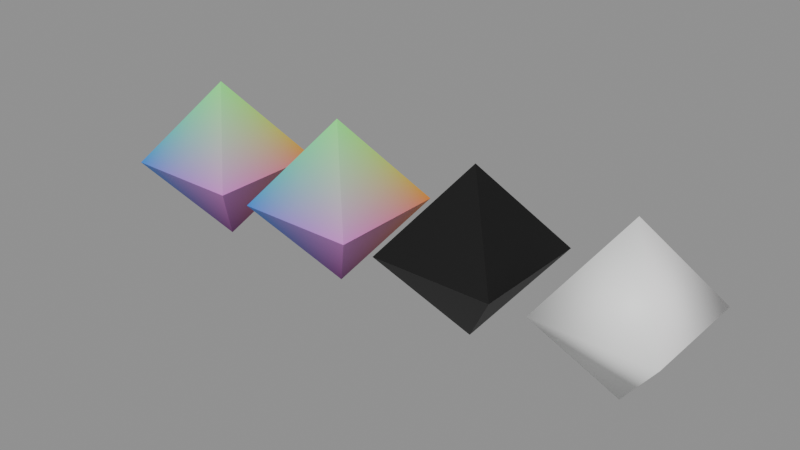 # Source: zeometry-polyhedra-octahedron.blend  (saved by Blender 5.2.44; exported with 4.5.12 LTS)
import bpy
from mathutils import Matrix  # noqa: F401  (used for matrix-valued properties, if any)

bpy.ops.wm.read_factory_settings(use_empty=True)
scene = bpy.context.scene
scene.name = 'zeometry-polyhedra-octahedron'

# ---- collections
col_octahedron = bpy.data.collections.new('Octahedron'); scene.collection.children.link(col_octahedron)

# ---- materials (node trees are filled in below, after node groups)
mat_mat_collapsesolidpolygon_167 = bpy.data.materials.new('Mat_CollapseSolidPolygon.167')
mat_mat_collapsesolidpolygon_210 = bpy.data.materials.new('Mat_CollapseSolidPolygon.210')
mat_mat_collapsesolidpolygon_216 = bpy.data.materials.new('Mat_CollapseSolidPolygon.216')
mat_mat_collapsesolidpolygon_221 = bpy.data.materials.new('Mat_CollapseSolidPolygon.221')

# ---- material node trees
mat_mat_collapsesolidpolygon_167.use_nodes = True; mat_mat_collapsesolidpolygon_167.node_tree.nodes.clear()
_N = mat_mat_collapsesolidpolygon_167.node_tree.nodes; _L = mat_mat_collapsesolidpolygon_167.node_tree.links
n0 = _N.new('ShaderNodeBsdfPrincipled'); n0.name = 'Principled BSDF'; n0.location = (10, 300)
n0.inputs[2].default_value = 0.5528
n0.inputs[10].default_value = 0.005
n1 = _N.new('ShaderNodeOutputMaterial'); n1.name = 'Material Output'; n1.location = (300, 300)
n2 = _N.new('ShaderNodeVertexColor'); n2.name = 'Color Attribute'; n2.location = (-450, -30)
_L.new(n0.outputs[0], n1.inputs[0])
_L.new(n2.outputs[0], n0.inputs[0])
n1.is_active_output = True
mat_mat_collapsesolidpolygon_210.use_nodes = True; mat_mat_collapsesolidpolygon_210.node_tree.nodes.clear()
_N = mat_mat_collapsesolidpolygon_210.node_tree.nodes; _L = mat_mat_collapsesolidpolygon_210.node_tree.links
n0 = _N.new('ShaderNodeBsdfPrincipled'); n0.name = 'Principled BSDF'; n0.location = (10, 300)
n0.inputs[2].default_value = 0.5528
n0.inputs[10].default_value = 0.005
n1 = _N.new('ShaderNodeOutputMaterial'); n1.name = 'Material Output'; n1.location = (300, 300)
n2 = _N.new('ShaderNodeVertexColor'); n2.name = 'Color Attribute'; n2.location = (-450, -30)
_L.new(n0.outputs[0], n1.inputs[0])
_L.new(n2.outputs[0], n0.inputs[0])
n1.is_active_output = True
mat_mat_collapsesolidpolygon_216.use_nodes = True; mat_mat_collapsesolidpolygon_216.node_tree.nodes.clear()
_N = mat_mat_collapsesolidpolygon_216.node_tree.nodes; _L = mat_mat_collapsesolidpolygon_216.node_tree.links
n0 = _N.new('ShaderNodeBsdfPrincipled'); n0.name = 'Principled BSDF'; n0.location = (10, 300)
n0.inputs[2].default_value = 0.5528
n0.inputs[10].default_value = 0.005
n1 = _N.new('ShaderNodeOutputMaterial'); n1.name = 'Material Output'; n1.location = (300, 300)
n2 = _N.new('ShaderNodeVertexColor'); n2.name = 'Color Attribute'; n2.location = (-450, -30)
_L.new(n0.outputs[0], n1.inputs[0])
_L.new(n2.outputs[0], n0.inputs[0])
n1.is_active_output = True
mat_mat_collapsesolidpolygon_221.use_nodes = True; mat_mat_collapsesolidpolygon_221.node_tree.nodes.clear()
_N = mat_mat_collapsesolidpolygon_221.node_tree.nodes; _L = mat_mat_collapsesolidpolygon_221.node_tree.links
n0 = _N.new('ShaderNodeBsdfPrincipled'); n0.name = 'Principled BSDF'; n0.location = (10, 300)
n0.inputs[2].default_value = 0.5528
n0.inputs[10].default_value = 0.005
n1 = _N.new('ShaderNodeOutputMaterial'); n1.name = 'Material Output'; n1.location = (300, 300)
n2 = _N.new('ShaderNodeVertexColor'); n2.name = 'Color Attribute'; n2.location = (-450, -30)
_L.new(n0.outputs[0], n1.inputs[0])
_L.new(n2.outputs[0], n0.inputs[0])
n1.is_active_output = True

# ---- meshes
me_mesh_001 = bpy.data.meshes.new('Mesh.001')
me_mesh_001.from_pydata([(4.598e-09, 3.919e-08, 0.0), (4.598e-09, 3.919e-08, 0.0), (4.598e-09, 3.919e-08, 0.0), (4.598e-09, 3.919e-08, 0.0), (4.598e-09, -4.227e-08, 0.5), (4.598e-09, -4.227e-08, 0.5), (4.598e-09, -4.227e-08, 0.5), (4.598e-09, -4.227e-08, 0.5), (0.1818, 0.1818, 0.25), (0.1818, 0.1818, 0.25), (0.1818, 0.1818, 0.25), (0.1818, 0.1818, 0.25), (-0.1818, 0.1818, 0.25), (-0.1818, 0.1818, 0.25), (-0.1818, 0.1818, 0.25), (-0.1818, 0.1818, 0.25), (-0.1818, -0.1818, 0.25), (-0.1818, -0.1818, 0.25), (-0.1818, -0.1818, 0.25), (-0.1818, -0.1818, 0.25), (0.1818, -0.1818, 0.25), (0.1818, -0.1818, 0.25), (0.1818, -0.1818, 0.25), (0.1818, -0.1818, 0.25)], [], [(19, 21, 5), (6, 9, 15), (23, 11, 7), (13, 17, 4), (14, 8, 2), (0, 16, 12), (1, 20, 18), (3, 10, 22)])
me_mesh_001.polygons.foreach_set('use_smooth', [0, 0, 1, 0, 0, 0, 0, 1])
_uv = me_mesh_001.uv_layers.new(name='UVMap')
_uv.uv.foreach_set('vector', [0.4834, 0.4834, 0.5166, 0.4834, 0.5, 0.5, 0.5, 0.5, 0.5166, 0.5166, 0.4834, 0.5166, 0.5166, 0.4834, 0.5166, 0.5166, 0.5, 0.5, 0.4834, 0.5166, 0.4834, 0.4834, 0.5, 0.5, 0.4834, 0.5166, 0.5166, 0.5166, 0.5, 0.5, 0.5, 0.5, 0.4834, 0.4834, 0.4834, 0.5166, 0.5, 0.5, 0.5166, 0.4834, 0.4834, 0.4834, 0.5, 0.5, 0.5166, 0.5166, 0.5166, 0.4834])
_ca = me_mesh_001.color_attributes.new('Color', 'BYTE_COLOR', 'CORNER')
_ca.data.foreach_set('color', [0.0185, 0.2159, 0.7011, 1.0, 0.7011, 0.2159, 0.7011, 1.0, 0.2159, 1.0, 0.2159, 1.0, 0.2159, 1.0, 0.2159, 1.0, 0.7011, 0.2159, 0.0185, 1.0, 0.0185, 0.2159, 0.0185, 1.0, 0.7011, 0.2159, 0.7011, 1.0, 0.7011, 0.2159, 0.0185, 1.0, 0.2159, 1.0, 0.2159, 1.0, 0.0185, 0.2159, 0.0185, 1.0, 0.0185, 0.2159, 0.7011, 1.0, 0.2159, 1.0, 0.2159, 1.0, 0.0185, 0.2159, 0.0185, 1.0, 0.7011, 0.2159, 0.0185, 1.0, 0.2159, 0.0, 0.2159, 1.0, 0.2159, 0.0, 0.2159, 1.0, 0.0185, 0.2159, 0.7011, 1.0, 0.0185, 0.2159, 0.0185, 1.0, 0.2159, 0.0, 0.2159, 1.0, 0.7011, 0.2159, 0.7011, 1.0, 0.0185, 0.2159, 0.7011, 1.0, 0.2159, 0.0, 0.2159, 1.0, 0.7011, 0.2159, 0.0185, 1.0, 0.7011, 0.2159, 0.7011, 1.0])
me_mesh_001.materials.append(mat_mat_collapsesolidpolygon_167)
me_mesh_001.update()
me_mesh_001.normals_split_custom_set([tuple(v) for v in zip(*[iter([0.0, -0.8088, 0.588, 0.0, -0.8088, 0.588, 0.0, -0.8088, 0.588, 0.0, 0.8088, 0.588, 0.0, 0.8088, 0.588, 0.0, 0.8088, 0.588, 0.8088, -1.326e-07, 0.588, 0.8088, -1.326e-07, 0.588, 0.8088, -1.326e-07, 0.588, -0.8088, -1.326e-07, 0.588, -0.8088, -1.326e-07, 0.588, -0.8088, -1.326e-07, 0.588, 0.0, 0.8088, -0.588, 0.0, 0.8088, -0.588, 0.0, 0.8088, -0.588, -0.8088, 1.265e-07, -0.588, -0.8088, 1.265e-07, -0.588, -0.8088, 1.265e-07, -0.588, 0.0, -0.8088, -0.588, 0.0, -0.8088, -0.588, 0.0, -0.8088, -0.588, 0.8088, 1.265e-07, -0.588, 0.8088, 1.265e-07, -0.588, 0.8088, 1.265e-07, -0.588])] * 3)])
me_mesh_002 = bpy.data.meshes.new('Mesh.002')
me_mesh_002.from_pydata([(-7.916e-09, 1.59e-08, 0.0), (-7.916e-09, 1.59e-08, 0.0), (-7.916e-09, 1.59e-08, 0.0), (-7.916e-09, 1.59e-08, 0.0), (-7.916e-09, -6.556e-08, 0.5), (-7.916e-09, -6.556e-08, 0.5), (-7.916e-09, -6.556e-08, 0.5), (-7.916e-09, -6.556e-08, 0.5), (0.1818, 0.1818, 0.25), (0.1818, 0.1818, 0.25), (0.1818, 0.1818, 0.25), (0.1818, 0.1818, 0.25), (-0.1818, 0.1818, 0.25), (-0.1818, 0.1818, 0.25), (-0.1818, 0.1818, 0.25), (-0.1818, 0.1818, 0.25), (-0.1818, -0.1818, 0.25), (-0.1818, -0.1818, 0.25), (-0.1818, -0.1818, 0.25), (-0.1818, -0.1818, 0.25), (0.1818, -0.1818, 0.25), (0.1818, -0.1818, 0.25), (0.1818, -0.1818, 0.25), (0.1818, -0.1818, 0.25)], [], [(19, 21, 5), (6, 9, 15), (23, 11, 7), (12, 16, 4), (14, 8, 2), (0, 17, 13), (1, 20, 18), (3, 10, 22)])
me_mesh_002.polygons.foreach_set('use_smooth', [0, 0, 0, 0, 0, 1, 1, 1])
_uv = me_mesh_002.uv_layers.new(name='UVMap')
_uv.uv.foreach_set('vector', [0.4834, 0.4834, 0.5166, 0.4834, 0.5, 0.5, 0.5, 0.5, 0.5166, 0.5166, 0.4834, 0.5166, 0.5166, 0.4834, 0.5166, 0.5166, 0.5, 0.5, 0.4834, 0.5166, 0.4834, 0.4834, 0.5, 0.5, 0.4834, 0.5166, 0.5166, 0.5166, 0.5, 0.5, 0.5, 0.5, 0.4834, 0.4834, 0.4834, 0.5166, 0.5, 0.5, 0.5166, 0.4834, 0.4834, 0.4834, 0.5, 0.5, 0.5166, 0.5166, 0.5166, 0.4834])
_ca = me_mesh_002.color_attributes.new('Color', 'BYTE_COLOR', 'CORNER')
_ca.data.foreach_set('color', [0.0185, 0.2159, 0.7011, 1.0, 0.7011, 0.2159, 0.7011, 1.0, 0.2159, 1.0, 0.2159, 1.0, 0.2159, 1.0, 0.2159, 1.0, 0.7011, 0.2159, 0.0185, 1.0, 0.0185, 0.2159, 0.0185, 1.0, 0.7011, 0.2159, 0.7011, 1.0, 0.7011, 0.2159, 0.0185, 1.0, 0.2159, 1.0, 0.2159, 1.0, 0.0185, 0.2159, 0.0185, 1.0, 0.0185, 0.2159, 0.7011, 1.0, 0.2159, 1.0, 0.2159, 1.0, 0.0185, 0.2159, 0.0185, 1.0, 0.7011, 0.2159, 0.0185, 1.0, 0.2159, 0.0, 0.2159, 1.0, 0.2159, 0.0, 0.2159, 1.0, 0.0185, 0.2159, 0.7011, 1.0, 0.0185, 0.2159, 0.0185, 1.0, 0.2159, 0.0, 0.2159, 1.0, 0.7011, 0.2159, 0.7011, 1.0, 0.0185, 0.2159, 0.7011, 1.0, 0.2159, 0.0, 0.2159, 1.0, 0.7011, 0.2159, 0.0185, 1.0, 0.7011, 0.2159, 0.7011, 1.0])
me_mesh_002.materials.append(mat_mat_collapsesolidpolygon_210)
me_mesh_002.update()
me_mesh_002.normals_split_custom_set([tuple(v) for v in zip(*[iter([0.0, -0.8088, 0.588, 0.0, -0.8088, 0.588, 0.0, -0.8088, 0.588, 0.0, 0.8088, 0.588, 0.0, 0.8088, 0.588, 0.0, 0.8088, 0.588, 0.8088, -1.326e-07, 0.588, 0.8088, -1.326e-07, 0.588, 0.8088, -1.326e-07, 0.588, -0.8088, -1.326e-07, 0.588, -0.8088, -1.326e-07, 0.588, -0.8088, -1.326e-07, 0.588, 0.0, 0.8088, -0.588, 0.0, 0.8088, -0.588, 0.0, 0.8088, -0.588, -0.8088, 1.265e-07, -0.588, -0.8088, 1.265e-07, -0.588, -0.8088, 1.265e-07, -0.588, 0.0, -0.8088, -0.588, 0.0, -0.8088, -0.588, 0.0, -0.8088, -0.588, 0.8088, 1.265e-07, -0.588, 0.8088, 1.265e-07, -0.588, 0.8088, 1.265e-07, -0.588])] * 3)])
me_mesh_003 = bpy.data.meshes.new('Mesh.003')
me_mesh_003.from_pydata([(-8.906e-09, 3.659e-08, 0.0), (-8.906e-09, 3.659e-08, 0.0), (-8.906e-09, 3.659e-08, 0.0), (-8.906e-09, 3.659e-08, 0.0), (-8.906e-09, -4.487e-08, 0.5), (-8.906e-09, -4.487e-08, 0.5), (-8.906e-09, -4.487e-08, 0.5), (-8.906e-09, -4.487e-08, 0.5), (0.1818, 0.1818, 0.25), (0.1818, 0.1818, 0.25), (0.1818, 0.1818, 0.25), (0.1818, 0.1818, 0.25), (-0.1818, 0.1818, 0.25), (-0.1818, 0.1818, 0.25), (-0.1818, 0.1818, 0.25), (-0.1818, 0.1818, 0.25), (-0.1818, -0.1818, 0.25), (-0.1818, -0.1818, 0.25), (-0.1818, -0.1818, 0.25), (-0.1818, -0.1818, 0.25), (0.1818, -0.1818, 0.25), (0.1818, -0.1818, 0.25), (0.1818, -0.1818, 0.25), (0.1818, -0.1818, 0.25)], [], [(19, 21, 5), (6, 9, 15), (22, 10, 7), (13, 17, 4), (14, 8, 2), (0, 16, 12), (1, 20, 18), (3, 11, 23)])
me_mesh_003.polygons.foreach_set('use_smooth', [0, 0, 1, 0, 1, 0, 0, 0])
_uv = me_mesh_003.uv_layers.new(name='UVMap')
_uv.uv.foreach_set('vector', [0.4834, 0.4834, 0.5166, 0.4834, 0.5, 0.5, 0.5, 0.5, 0.5166, 0.5166, 0.4834, 0.5166, 0.5166, 0.4834, 0.5166, 0.5166, 0.5, 0.5, 0.4834, 0.5166, 0.4834, 0.4834, 0.5, 0.5, 0.4834, 0.5166, 0.5166, 0.5166, 0.5, 0.5, 0.5, 0.5, 0.4834, 0.4834, 0.4834, 0.5166, 0.5, 0.5, 0.5166, 0.4834, 0.4834, 0.4834, 0.5, 0.5, 0.5166, 0.5166, 0.5166, 0.4834])
_ca = me_mesh_003.color_attributes.new('Color', 'BYTE_COLOR', 'CORNER')
_ca.data.foreach_set('color', [0.0, 0.0, 0.0, 1.0, 0.0, 0.0, 0.0, 1.0, 0.0, 0.0, 0.0, 1.0, 0.0, 0.0, 0.0, 1.0, 0.0, 0.0, 0.0, 1.0, 0.0, 0.0, 0.0, 1.0, 0.0, 0.0, 0.0, 1.0, 0.0, 0.0, 0.0, 1.0, 0.0, 0.0, 0.0, 1.0, 0.0, 0.0, 0.0, 1.0, 0.0, 0.0, 0.0, 1.0, 0.0, 0.0, 0.0, 1.0, 0.0, 0.0, 0.0, 1.0, 0.0, 0.0, 0.0, 1.0, 0.0, 0.0, 0.0, 1.0, 0.0, 0.0, 0.0, 1.0, 0.0, 0.0, 0.0, 1.0, 0.0, 0.0, 0.0, 1.0, 0.0, 0.0, 0.0, 1.0, 0.0, 0.0, 0.0, 1.0, 0.0, 0.0, 0.0, 1.0, 0.0, 0.0, 0.0, 1.0, 0.0, 0.0, 0.0, 1.0, 0.0, 0.0, 0.0, 1.0])
me_mesh_003.materials.append(mat_mat_collapsesolidpolygon_216)
me_mesh_003.update()
me_mesh_003.normals_split_custom_set([tuple(v) for v in zip(*[iter([0.0, -0.8088, 0.588, 0.0, -0.8088, 0.588, 0.0, -0.8088, 0.588, 0.0, 0.8088, 0.588, 0.0, 0.8088, 0.588, 0.0, 0.8088, 0.588, 0.8088, -1.326e-07, 0.588, 0.8088, -1.326e-07, 0.588, 0.8088, -1.326e-07, 0.588, -0.8088, -1.326e-07, 0.588, -0.8088, -1.326e-07, 0.588, -0.8088, -1.326e-07, 0.588, 0.0, 0.8088, -0.588, 0.0, 0.8088, -0.588, 0.0, 0.8088, -0.588, -0.8088, 1.265e-07, -0.588, -0.8088, 1.265e-07, -0.588, -0.8088, 1.265e-07, -0.588, 0.0, -0.8088, -0.588, 0.0, -0.8088, -0.588, 0.0, -0.8088, -0.588, 0.8088, 1.265e-07, -0.588, 0.8088, 1.265e-07, -0.588, 0.8088, 1.265e-07, -0.588])] * 3)])
me_mesh_004 = bpy.data.meshes.new('Mesh.004')
me_mesh_004.from_pydata([(1.513e-09, 4.131e-08, 0.0), (1.513e-09, 4.131e-08, 0.0), (1.513e-09, -4.015e-08, 0.5), (1.513e-09, -4.015e-08, 0.5), (0.1717, -0.1717, 0.25), (0.1717, -0.1717, 0.25), (-0.1717, -0.1717, 0.25), (-0.1717, -0.1717, 0.25), (-0.1717, 0.1717, 0.25), (-0.1717, 0.1717, 0.25), (0.1717, 0.1717, 0.25), (0.1717, 0.1717, 0.25)], [], [(0, 4, 6), (8, 10, 0), (1, 11, 5), (1, 7, 9), (6, 4, 2), (9, 7, 3), (2, 10, 8), (5, 11, 3)])
me_mesh_004.polygons.foreach_set('use_smooth', [True] * 8)
_uv = me_mesh_004.uv_layers.new(name='UVMap')
_uv.uv.foreach_set('vector', [0.5, 0.5, 0.5, 0.5, 0.5, 0.5, 0.5, 0.5, 0.5, 0.5, 0.5, 0.5, 0.5, 0.5, 0.5, 0.5, 0.5, 0.5, 0.5, 0.5, 0.5, 0.5, 0.5, 0.5, 0.5, 0.5, 0.5, 0.5, 0.5, 0.5, 0.5, 0.5, 0.5, 0.5, 0.5, 0.5, 0.5, 0.5, 0.5, 0.5, 0.5, 0.5, 0.5, 0.5, 0.5, 0.5, 0.5, 0.5])
_ca = me_mesh_004.color_attributes.new('Color', 'BYTE_COLOR', 'CORNER')
_ca.data.foreach_set('color', [0.9911, 1.0, 0.9911, 1.0, 0.9911, 1.0, 0.9911, 1.0, 0.9911, 1.0, 0.9911, 1.0, 0.9911, 1.0, 0.9911, 1.0, 0.9911, 1.0, 0.9911, 1.0, 0.9911, 1.0, 0.9911, 1.0, 1.0, 0.9911, 0.9911, 1.0, 1.0, 0.9911, 0.9911, 1.0, 1.0, 0.9911, 0.9911, 1.0, 1.0, 0.9911, 0.9911, 1.0, 1.0, 0.9911, 0.9911, 1.0, 1.0, 0.9911, 0.9911, 1.0, 0.9911, 1.0, 0.9911, 1.0, 0.9911, 1.0, 0.9911, 1.0, 0.9911, 1.0, 0.9911, 1.0, 1.0, 0.9911, 0.9911, 1.0, 1.0, 0.9911, 0.9911, 1.0, 1.0, 0.9911, 0.9911, 1.0, 0.9911, 1.0, 0.9911, 1.0, 0.9911, 1.0, 0.9911, 1.0, 0.9911, 1.0, 0.9911, 1.0, 1.0, 0.9911, 0.9911, 1.0, 1.0, 0.9911, 0.9911, 1.0, 1.0, 0.9911, 0.9911, 1.0])
me_mesh_004.materials.append(mat_mat_collapsesolidpolygon_221)
me_mesh_004.update()
me_mesh_004.normals_split_custom_set([tuple(v) for v in zip(*[iter([6.077e-05, 1.565e-05, -1.0, 0.7071, -0.7071, -3.123e-05, -0.7071, -0.7071, 3.091e-05, -0.7071, 0.7071, -3.091e-05, 0.7071, 0.7071, 3.123e-05, -6.077e-05, -1.532e-05, -1.0, -1.547e-05, 6.115e-05, -1.0, 0.7071, 0.7071, -3.099e-05, 0.7071, -0.7071, 3.099e-05, 1.545e-05, -6.08e-05, -1.0, -0.7071, -0.7071, -3.114e-05, -0.7071, 0.7071, 3.114e-05, -0.7071, -0.7071, 3.091e-05, 0.7071, -0.7071, -3.123e-05, -6.077e-05, 1.532e-05, 1.0, -0.7071, 0.7071, 3.114e-05, -0.7071, -0.7071, -3.114e-05, 1.545e-05, 6.08e-05, 1.0, 6.077e-05, -1.565e-05, 1.0, 0.7071, 0.7071, 3.123e-05, -0.7071, 0.7071, -3.091e-05, 0.7071, -0.7071, 3.099e-05, 0.7071, 0.7071, -3.099e-05, -1.547e-05, -6.115e-05, 1.0])] * 3)])

# ---- objects
ob_octahedron_v1 = bpy.data.objects.new('Octahedron_v1', me_mesh_001)
ob_octahedron_v2 = bpy.data.objects.new('Octahedron_v2', me_mesh_002)
ob_octahedron_v3 = bpy.data.objects.new('Octahedron_v3', me_mesh_003)
ob_octahedron_v4 = bpy.data.objects.new('Octahedron_v4', me_mesh_004)

# ---- transforms, parenting, visibility, modifiers, constraints
ob_octahedron_v1.location = (0.1817, 0.0, 0.0)
ob_octahedron_v1.rotation_mode = 'QUATERNION'
ob_octahedron_v1.rotation_quaternion = (1.0, 0.0, 0.0, 0.0)
ob_octahedron_v2.location = (0.6453, 0.0, 0.0)
ob_octahedron_v2.rotation_mode = 'QUATERNION'
ob_octahedron_v2.rotation_quaternion = (1.0, 0.0, 0.0, 0.0)
ob_octahedron_v3.location = (1.109, 0.0, 0.0)
ob_octahedron_v3.rotation_mode = 'QUATERNION'
ob_octahedron_v3.rotation_quaternion = (1.0, 0.0, 0.0, 0.0)
ob_octahedron_v4.location = (1.562, 0.0, 0.0)
ob_octahedron_v4.rotation_mode = 'QUATERNION'
ob_octahedron_v4.rotation_quaternion = (1.0, 0.0, 0.0, 0.0)

# ---- collection membership
col_octahedron.objects.link(ob_octahedron_v1)
col_octahedron.objects.link(ob_octahedron_v2)
col_octahedron.objects.link(ob_octahedron_v3)
col_octahedron.objects.link(ob_octahedron_v4)

# ---- scene / render settings (as saved in the file)
scene.frame_start = 1; scene.frame_end = 250; scene.frame_set(1)
scene.render.engine = 'BLENDER_EEVEE_NEXT'
scene.render.image_settings.exr_codec = 'NONE'
scene.render.use_bake_clear = False
scene.render.bake_margin = 0
scene.render.bake_bias = 0.0
scene.render.bake_samples = 0
scene.render.simplify_subdivision_render = 0
scene.render.simplify_child_particles_render = 0.0
scene.render.compositor_device = 'GPU'
scene.eevee.use_volume_custom_range = False
scene.eevee.gtao_distance = 0.0
scene.eevee.use_fast_gi = False
scene.eevee.fast_gi_thickness_near = 0.1
scene.eevee.fast_gi_thickness_far = 0.0
scene.eevee.ray_tracing_options.screen_trace_thickness = 0.1
bpy.context.view_layer.update()

# ---- added for rendering (the .blend has no active camera and no usable light): camera, sun + grey world if the file has none
cam_auto = bpy.data.cameras.new('AutoCamera')
cam_auto.lens = 50.0
cam_auto.sensor_width = 36.0
cam_auto.clip_end = 1000.0
ob_auto_camera = bpy.data.objects.new('AutoCamera', cam_auto)
scene.collection.objects.link(ob_auto_camera)
ob_auto_camera.location = (2.57009, -2.04378, 1.61252)
ob_auto_camera.rotation_euler = (1.09748, -7.21219e-08, 0.694738)
scene.camera = ob_auto_camera
light_auto_sun = bpy.data.lights.new('AutoSun', 'SUN')
light_auto_sun.energy = 3.0
light_auto_sun.angle = 0.0523599
ob_auto_sun = bpy.data.objects.new('AutoSun', light_auto_sun)
scene.collection.objects.link(ob_auto_sun)
ob_auto_sun.rotation_euler = (0.872665, 0.174533, 0.523599)
if scene.world is None:
    world_auto = bpy.data.worlds.new('AutoWorld')
    world_auto.color = (0.3, 0.3, 0.3)
    scene.world = world_auto
bpy.context.view_layer.update()
